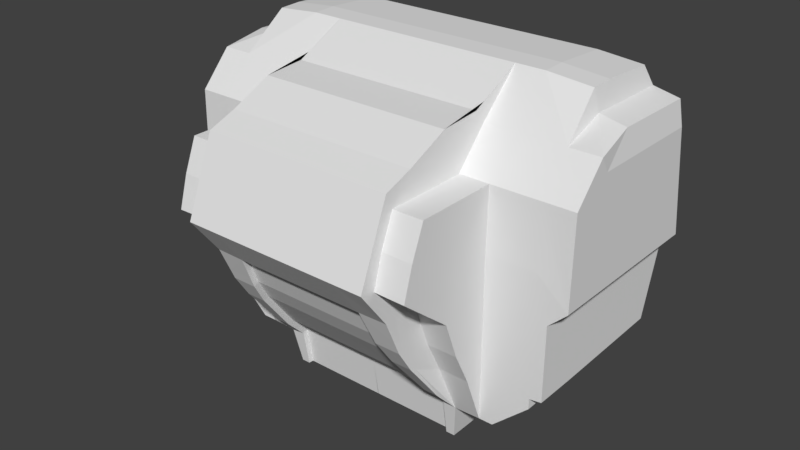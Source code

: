# Source: summ_Torso.blend  (saved by Blender 2.79.0; exported with 4.5.12 LTS)
import bpy
from mathutils import Matrix  # noqa: F401  (used for matrix-valued properties, if any)

bpy.ops.wm.read_factory_settings(use_empty=True)
scene = bpy.context.scene
scene.name = 'Scene'

# ---- collections
col_collection_1 = bpy.data.collections.new('Collection 1'); scene.collection.children.link(col_collection_1)

# ---- materials (node trees are filled in below, after node groups)
mat_material = bpy.data.materials.new('Material')
mat_material.alpha_threshold = 0.0
mat_material.use_transparent_shadow = False
mat_material.roughness = 0.5
mat_material.line_color = (0.0, 0.0, 0.0, 1.0)

# ---- material node trees

# ---- world
world_world = bpy.data.worlds.new('World'); scene.world = world_world
world_world.color = (0.05088, 0.05088, 0.05088)
world_world.use_sun_shadow = False
world_world.sun_shadow_jitter_overblur = 0.0
world_world.cycles.sampling_method = 'MANUAL'

# ---- meshes
me_cube = bpy.data.meshes.new('Cube')
me_cube.from_pydata([(0.9007, 0.5584, -1.0), (0.9007, -0.2678, -1.0), (1.099, 0.7187, 0.878), (1.099, 0.208, 0.8935), (0.9007, -5.96e-08, -1.0), (1.788e-07, 0.5584, -1.0), (1.13, 0.8687, -0.01758), (1.13, -0.2678, 0.04964), (1.099, 0.3568, 0.8986), (2.384e-07, 0.7187, 0.9028), (-5.364e-07, 0.208, 0.9183), (2.384e-07, 0.8687, -0.01758), (-2.98e-07, -0.2678, 0.04964), (-1.49e-07, 0.3568, 0.9235), (1.13, 0.9127, -0.2267), (1.13, -0.2678, -0.2255), (1.981e-07, 0.9359, -0.5313), (-1.304e-07, -0.2678, -0.5623), (1.13, 0.7756, 0.5638), (1.13, -0.2574, 0.4449), (2.384e-07, 0.7756, 0.5638), (-4.414e-07, -0.2574, 0.4449), (1.13, 0.7807, 0.7533), (1.13, -0.05574, 0.6654), (2.384e-07, 0.7807, 0.7533), (-4.923e-07, -0.05574, 0.6654), (1.13, 0.2172, 0.7637), (0.8109, 0.5584, -1.0), (0.8109, -0.2678, -1.0), (0.8109, 0.7187, 0.9028), (0.8109, 0.208, 0.9183), (0.8109, 0.8687, -0.01758), (0.8109, -0.2678, 0.04964), (0.8109, 0.3568, 0.9235), (0.8109, -9.07e-09, -1.0), (0.8109, -0.2678, -0.398), (0.8109, 0.9359, -0.5313), (0.8109, -0.2574, 0.4449), (0.8109, 0.7756, 0.5638), (0.8109, 0.7807, 0.7533), (0.8109, -0.05574, 0.6654), (0.6453, 0.5584, -1.006), (0.6453, -0.2678, -1.006), (0.6204, 0.7187, 0.9028), (0.6204, 0.208, 0.9183), (0.6453, 2.161e-08, -1.006), (0.6204, -0.2574, 0.4449), (0.6204, 0.7807, 0.7533), (0.6204, -0.05574, 0.6654), (0.6204, 0.3568, 0.9235), (0.6204, -0.3919, -0.6846), (-3.483e-15, -0.3919, -0.6846), (-2.98e-07, -0.5522, 0.09618), (-1.304e-07, -0.5573, -0.3555), (-4.413e-07, -0.4612, 0.4453), (0.6204, -0.5905, -0.2319), (0.6204, -0.4612, 0.4453), (0.8109, -0.4612, 0.4453), (0.8109, -0.5522, 0.09618), (0.8109, -0.5905, -0.2319), (0.8109, -0.3919, -0.6846), (0.6204, -0.414, -0.852), (0.6204, -0.1244, 0.7508), (-6.481e-07, -0.1244, 0.7508), (0.6204, -0.8328, 0.5412), (0.6204, -0.6518, 0.6084), (-5.62e-07, -0.6518, 0.6084), (-5.608e-07, -0.8328, 0.5412), (-6.103e-07, -0.3881, 0.7307), (0.6204, -0.3881, 0.7307), (0.6204, -0.6415, -0.5624), (0.6204, -1.024, 0.06318), (-4.133e-07, -1.024, 0.06318), (-2.494e-07, -0.838, -0.1858), (0.6204, -0.838, -0.1824), (0.6453, 0.6286, -0.9956), (1.788e-07, 0.6286, -0.9894), (0.6204, 0.9696, -0.02743), (2.384e-07, 0.9696, -0.02743), (1.982e-07, 1.052, -0.5565), (0.6204, 1.052, -0.5565), (2.384e-07, 0.8765, 0.554), (0.6204, 0.8765, 0.554), (2.384e-07, 0.8305, 0.7384), (0.6204, 0.8305, 0.7384), (0.8109, 0.8765, 0.554), (0.8109, 0.8305, 0.7384), (0.8109, 1.052, -0.5565), (0.8109, 0.9696, -0.02743), (0.8109, 0.6286, -0.9894), (-6.35e-08, -0.2678, -0.7869), (1.13, -1.104e-07, -0.7869), (1.13, 0.7396, -0.7743), (1.13, -0.2678, -0.7869), (1.882e-07, 0.7422, -0.7718), (0.8109, -0.2678, -0.7869), (0.8109, 0.7422, -0.7718), (-6.35e-08, -0.4724, -0.5244), (0.8109, -0.4724, -0.5244), (0.6204, -0.4724, -0.5244), (0.6204, -0.7372, -0.4123), (1.883e-07, 0.8348, -0.7786), (0.8109, 0.8348, -0.7786), (0.6204, 0.8348, -0.7786), (0.4741, 0.5584, -1.001), (0.5584, -0.2678, -1.0), (0.4281, 0.7187, 0.9028), (0.4281, 0.208, 0.9183), (0.4281, 0.7807, 0.7533), (0.4281, 0.3568, 0.9235), (0.5336, -0.414, -0.852), (0.4281, -0.1244, 0.7508), (0.4281, -0.6518, 0.6084), (0.4281, -0.3881, 0.7307), (0.4902, -0.6415, -0.5624), (0.4281, -1.024, 0.06318), (0.4343, -0.838, -0.1858), (0.4281, -0.8328, 0.5412), (0.4281, 0.6286, -0.9894), (0.4281, 0.9696, -0.02743), (0.4281, 1.052, -0.5565), (0.4281, 0.8765, 0.554), (0.4281, 0.8305, 0.7384), (0.4281, 0.8348, -0.7786), (0.4591, -0.7372, -0.4123), (0.4834, 4.609e-08, -1.005), (0.4718, 0.5129, -1.242), (-0.002314, 0.5129, -1.241), (0.5561, -0.228, -1.241), (0.6119, -0.228, -1.241), (0.6119, -0.0003094, -1.241), (0.6119, 0.5129, -1.241), (1.13, 0.7961, -0.7041), (1.13, -0.2678, -0.7206), (1.912e-07, 0.7994, -0.7008), (0.8109, 0.7994, -0.7008), (1.912e-07, 0.899, -0.713), (0.8109, 0.899, -0.713), (0.6204, 0.899, -0.713), (-8.328e-08, -0.2678, -0.7206), (1.13, -1.262e-07, -0.7206), (0.8109, -0.2678, -0.5698), (-8.328e-08, -0.4975, -0.4745), (0.8109, -0.4975, -0.4745), (0.6204, -0.4975, -0.4745), (0.6204, -0.767, -0.3444), (0.4281, 0.899, -0.713), (0.4518, -0.767, -0.3454), (1.209, 0.9307, -0.2328), (1.326, 0.8687, -0.1193), (1.209, -0.2678, -0.231), (1.326, -0.2678, -0.1209), (1.326, -2.98e-07, -0.1209), (1.326, -4.414e-07, 0.569), (1.207, 0.7961, -0.6937), (1.207, -0.2678, -0.7102), (1.209, -1.712e-07, -0.2258), (1.326, 0.7756, 0.5638), (1.326, -0.2574, 0.4449), (1.296, 0.2172, 0.7278), (1.296, 0.7807, 0.7174), (1.326, -0.05574, 0.6654), (1.207, -1.273e-07, -0.7102), (0.5584, -0.2335, -0.9812), (0.0, -0.2335, -0.9812), (0.5336, -0.3797, -0.8332), (-1.202e-07, -0.3797, -0.8332), (0.4902, -0.6072, -0.5436), (-1.195e-07, -0.6072, -0.5436), (-1.827e-07, -0.7029, -0.3934), (0.4343, -0.8037, -0.1669), (-2.494e-07, -0.8037, -0.1669), (-2.024e-07, -0.7327, -0.3265), (0.4591, -0.7029, -0.3934), (0.4518, -0.7327, -0.3265), (0.5561, -0.1937, -1.243), (-0.002314, -0.1937, -1.243), (0.8109, -0.7867, 0.4453), (0.8109, -0.8686, 0.2439), (0.8109, -0.928, 0.04233), (0.6204, -0.3257, 0.7184), (0.6204, -0.06196, 0.7823), (-6.272e-07, -0.06196, 0.7823), (0.6204, -0.5946, -0.5854), (0.6251, -0.3865, -0.881), (0.6204, -0.7872, 0.4448), (0.6204, -0.9265, 0.04527), (0.6176, -0.7676, -0.1743), (0.6204, -0.5778, 0.5777), (0.6204, -0.6874, -0.4333), (0.5383, -0.3865, -0.8798), (0.4281, -0.06196, 0.7823), (0.6204, -0.7164, -0.3688), (-9.762e-08, -0.3522, -0.861), (0.5383, -0.3522, -0.861), (-3.656e-07, -0.2629, 0.2358), (-3.655e-07, -0.5093, 0.2606), (-4.828e-07, -0.934, 0.2883), (0.6204, -0.934, 0.2883), (0.4281, -0.934, 0.2883), (0.6204, -0.8699, 0.2455), (0.6204, -0.1907, 0.6919), (0.6204, -0.7585, -0.09333), (0.8109, -0.7593, -0.0948), (0.8109, -0.624, 0.4453), (0.6204, 0.07302, 0.8503), (-5.818e-07, 0.07302, 0.8503), (0.6204, -0.6242, 0.445), (0.6204, -0.4176, 0.5113), (0.4281, 0.07302, 0.8503), (0.8109, -0.7104, 0.17)], [(97, 51), (125, 45), (105, 125), (104, 125)], [(26, 8, 3, 23), (96, 27, 89, 102), (11, 20, 81, 78), (42, 28, 60, 50), (7, 15, 150, 151), (26, 23, 161, 159), (22, 2, 8, 26), (109, 13, 10, 107), (106, 9, 13, 109), (140, 132, 154, 162), (18, 22, 160, 157), (104, 5, 76, 118), (15, 133, 155, 150), (184, 183, 70, 61), (47, 39, 86, 84), (133, 140, 162, 155), (106, 108, 24, 9), (132, 14, 148, 154), (52, 53, 73, 72), (19, 7, 151, 158), (19, 23, 40, 37), (2, 22, 39, 29), (22, 18, 38, 39), (7, 19, 37, 32), (6, 14, 36, 31), (133, 15, 35, 141), (4, 1, 28, 34), (0, 4, 34, 27), (2, 29, 33, 8), (8, 33, 30, 3), (23, 3, 30, 40), (15, 7, 32, 35), (92, 0, 27, 96), (18, 6, 31, 38), (37, 40, 48, 46), (29, 39, 47, 43), (31, 36, 87, 88), (35, 32, 58, 59), (16, 11, 78, 79), (32, 37, 57, 58), (34, 28, 42, 45), (27, 34, 45, 41), (29, 43, 49, 33), (33, 49, 44, 30), (40, 30, 44, 48), (12, 17, 53, 52), (20, 24, 83, 81), (27, 41, 75, 89), (191, 182, 63, 111), (180, 181, 62, 69), (196, 52, 72, 197), (143, 59, 55, 144), (202, 203, 179, 186), (141, 35, 59, 143), (195, 12, 52, 196), (37, 46, 56, 57), (25, 21, 66, 68), (113, 111, 63, 68), (112, 66, 67, 117), (112, 113, 68, 66), (116, 115, 72, 73), (190, 110, 165, 194), (199, 117, 67, 197), (110, 61, 70, 114), (21, 54, 67, 66), (200, 185, 64, 198), (190, 184, 61, 110), (192, 187, 74, 145), (185, 188, 65, 64), (188, 180, 69, 65), (187, 186, 71, 74), (121, 119, 78, 81), (123, 118, 76, 101), (119, 120, 79, 78), (122, 121, 81, 83), (86, 85, 82, 84), (88, 87, 80, 77), (102, 89, 75, 103), (85, 88, 77, 82), (39, 38, 85, 86), (108, 47, 84, 122), (38, 31, 88, 85), (134, 16, 79, 136), (5, 94, 101, 76), (137, 102, 103, 138), (146, 123, 101, 136), (183, 189, 100, 70), (128, 105, 163, 175), (28, 95, 98, 60), (60, 98, 99, 50), (132, 92, 96, 135), (1, 93, 95, 28), (139, 90, 97, 142), (4, 91, 93, 1), (0, 92, 91, 4), (135, 96, 102, 137), (70, 100, 124, 114), (138, 103, 123, 146), (24, 108, 122, 83), (84, 82, 121, 122), (77, 80, 120, 119), (103, 75, 118, 123), (82, 77, 119, 121), (116, 73, 171, 170), (198, 64, 117, 199), (145, 74, 116, 147), (74, 71, 115, 116), (65, 69, 113, 112), (65, 112, 117, 64), (69, 62, 111, 113), (181, 191, 111, 62), (43, 47, 108, 106), (41, 104, 118, 75), (43, 106, 109, 49), (49, 109, 107, 44), (41, 45, 130, 131), (42, 105, 128, 129), (45, 42, 129, 130), (147, 116, 170, 174), (104, 41, 131, 126), (5, 104, 126, 127), (100, 145, 147, 124), (80, 138, 146, 120), (36, 135, 137, 87), (17, 139, 142, 53), (14, 132, 135, 36), (120, 146, 136, 79), (87, 137, 138, 80), (94, 134, 136, 101), (189, 192, 145, 100), (95, 141, 143, 98), (98, 143, 144, 99), (93, 133, 141, 95), (91, 140, 133, 93), (92, 132, 140, 91), (156, 152, 151, 150), (148, 149, 152, 156), (154, 148, 156, 162), (162, 156, 150, 155), (149, 157, 153, 152), (152, 153, 158, 151), (157, 160, 159, 153), (153, 159, 161, 158), (23, 19, 158, 161), (6, 18, 157, 149), (22, 26, 159, 160), (14, 6, 149, 148), (174, 170, 171, 172), (167, 173, 169, 168), (193, 194, 165, 166), (166, 165, 167, 168), (163, 164, 176, 175), (173, 174, 172, 169), (114, 124, 173, 167), (110, 114, 167, 165), (124, 147, 174, 173), (164, 163, 194, 193), (99, 144, 192, 189), (205, 209, 191, 181), (50, 99, 189, 183), (186, 179, 178, 200), (208, 201, 180, 188), (207, 208, 188, 185), (144, 55, 187, 192), (105, 42, 184, 190), (178, 177, 185, 200), (105, 190, 194, 163), (201, 205, 181, 180), (209, 206, 182, 191), (42, 50, 183, 184), (207, 185, 177, 204), (71, 198, 199, 115), (186, 200, 198, 71), (115, 199, 197, 72), (21, 195, 196, 54), (54, 196, 197, 67), (56, 207, 204, 57), (107, 10, 206, 209), (48, 44, 205, 201), (56, 46, 208, 207), (46, 48, 201, 208), (44, 107, 209, 205), (55, 59, 203, 202), (186, 187, 55, 202), (178, 179, 203, 210), (178, 210, 204, 177), (58, 57, 204, 210), (58, 210, 203, 59)])
me_cube.materials.append(mat_material)
me_cube.use_remesh_preserve_volume = False
me_cube.use_remesh_preserve_attributes = False
me_cube.use_mirror_vertex_groups = False
me_cube.update()

# ---- objects
ob_torso = bpy.data.objects.new('Torso', me_cube)

# ---- transforms, parenting, visibility, modifiers, constraints
ob_torso.location = (-2.119, 3.506, 2.456)
ob_torso.lock_rotations_4d = False
ob_torso.empty_display_type = 'ARROWS'
ob_torso.lineart.crease_threshold = 0.0
_m = ob_torso.modifiers.new('Mirror', 'MIRROR')

# ---- collection membership
col_collection_1.objects.link(ob_torso)

# ---- scene / render settings (as saved in the file)
scene.frame_start = 1; scene.frame_end = 250; scene.frame_set(1)
scene.render.engine = 'BLENDER_EEVEE_NEXT'
scene.render.resolution_percentage = 50
scene.render.dither_intensity = 0.0
scene.cycles.use_denoising = False
scene.cycles.samples = 128
scene.cycles.sampling_pattern = 'TABULATED_SOBOL'
scene.cycles.light_sampling_threshold = 0.0
scene.cycles.use_adaptive_sampling = False
scene.cycles.use_light_tree = False
scene.cycles.blur_glossy = 0.0
scene.cycles.sample_clamp_indirect = 0.0
scene.view_settings.view_transform = 'Standard'
bpy.context.view_layer.update()

# ---- added for rendering (the .blend has no active camera and no usable light): camera, sun
cam_auto = bpy.data.cameras.new('AutoCamera')
cam_auto.lens = 50.0
cam_auto.sensor_width = 36.0
cam_auto.clip_end = 1000.0
ob_auto_camera = bpy.data.objects.new('AutoCamera', cam_auto)
scene.collection.objects.link(ob_auto_camera)
ob_auto_camera.location = (1.58562, -0.925035, 5.2599)
ob_auto_camera.rotation_euler = (1.09748, -7.21219e-08, 0.694738)
scene.camera = ob_auto_camera
light_auto_sun = bpy.data.lights.new('AutoSun', 'SUN')
light_auto_sun.energy = 3.0
light_auto_sun.angle = 0.0523599
ob_auto_sun = bpy.data.objects.new('AutoSun', light_auto_sun)
scene.collection.objects.link(ob_auto_sun)
ob_auto_sun.rotation_euler = (0.872665, 0.174533, 0.523599)
bpy.context.view_layer.update()
